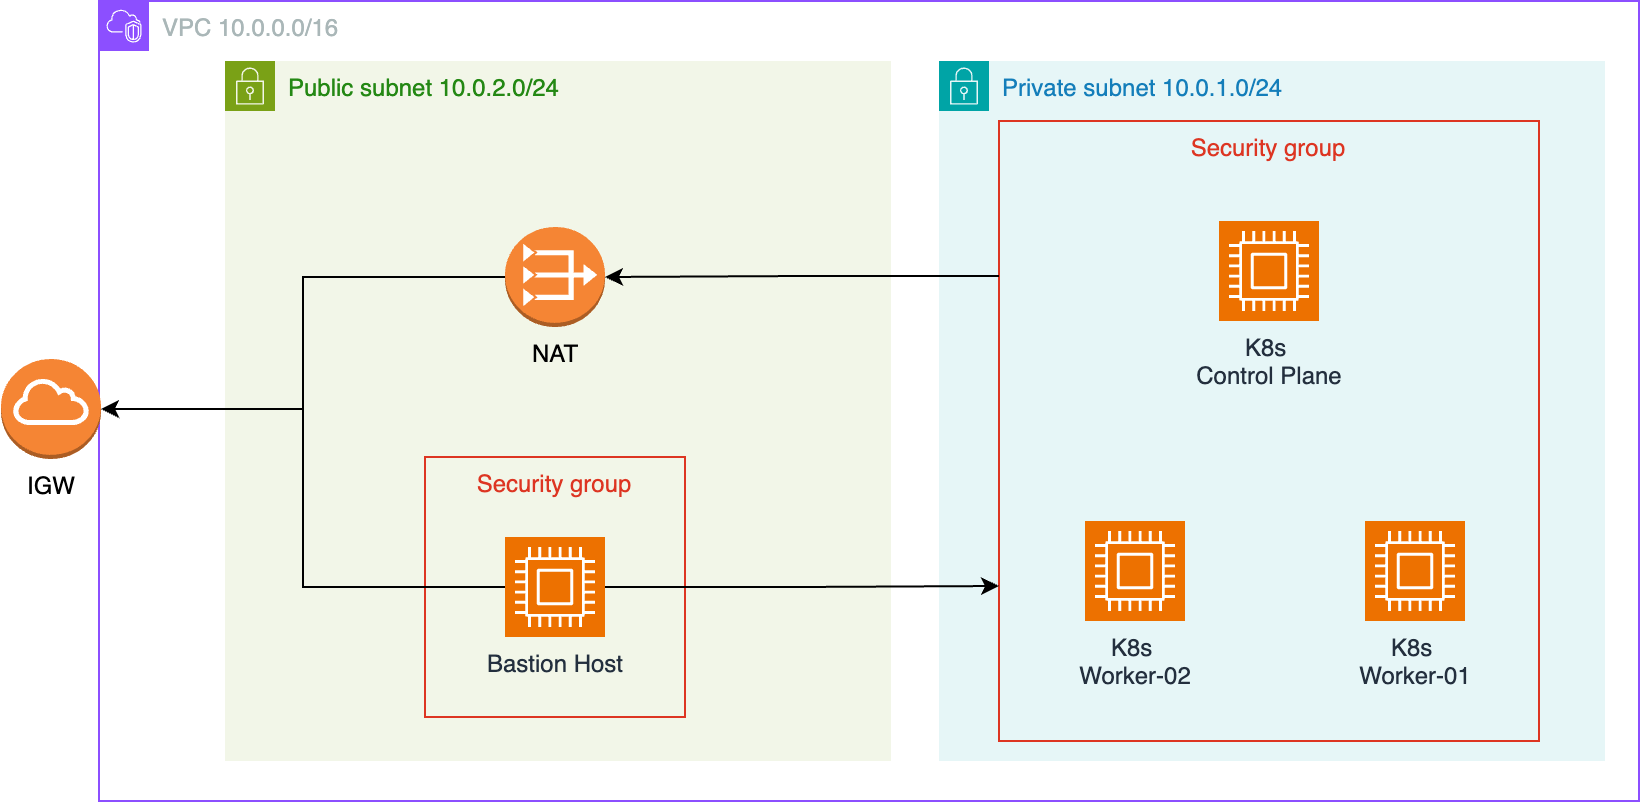

The diagram above was exported from draw.io. Its source (the exported page's mxGraphModel, read from the mxfile embedded in the PNG):
<mxGraphModel dx="1026" dy="585" grid="1" gridSize="10" guides="1" tooltips="1" connect="1" arrows="1" fold="1" page="1" pageScale="1" pageWidth="827" pageHeight="1169" math="0" shadow="0">
  <root>
    <mxCell id="0" />
    <mxCell id="1" parent="0" />
    <mxCell id="G3EMOqsDXLiJ_njweZdT-1" value="VPC 10.0.0.0/16" style="points=[[0,0],[0.25,0],[0.5,0],[0.75,0],[1,0],[1,0.25],[1,0.5],[1,0.75],[1,1],[0.75,1],[0.5,1],[0.25,1],[0,1],[0,0.75],[0,0.5],[0,0.25]];outlineConnect=0;gradientColor=none;html=1;whiteSpace=wrap;fontSize=12;fontStyle=0;container=1;pointerEvents=0;collapsible=0;recursiveResize=0;shape=mxgraph.aws4.group;grIcon=mxgraph.aws4.group_vpc2;strokeColor=#8C4FFF;fillColor=none;verticalAlign=top;align=left;spacingLeft=30;fontColor=#AAB7B8;dashed=0;" parent="1" vertex="1">
      <mxGeometry x="57" y="100" width="770" height="400" as="geometry" />
    </mxCell>
    <mxCell id="G3EMOqsDXLiJ_njweZdT-3" value="Private subnet 10.0.1.0/24" style="points=[[0,0],[0.25,0],[0.5,0],[0.75,0],[1,0],[1,0.25],[1,0.5],[1,0.75],[1,1],[0.75,1],[0.5,1],[0.25,1],[0,1],[0,0.75],[0,0.5],[0,0.25]];outlineConnect=0;gradientColor=none;html=1;whiteSpace=wrap;fontSize=12;fontStyle=0;container=1;pointerEvents=0;collapsible=0;recursiveResize=0;shape=mxgraph.aws4.group;grIcon=mxgraph.aws4.group_security_group;grStroke=0;strokeColor=#00A4A6;fillColor=#E6F6F7;verticalAlign=top;align=left;spacingLeft=30;fontColor=#147EBA;dashed=0;" parent="G3EMOqsDXLiJ_njweZdT-1" vertex="1">
      <mxGeometry x="420" y="30" width="333" height="350" as="geometry" />
    </mxCell>
    <mxCell id="G3EMOqsDXLiJ_njweZdT-29" value="Security group" style="fillColor=none;strokeColor=#DD3522;verticalAlign=top;fontStyle=0;fontColor=#DD3522;whiteSpace=wrap;html=1;" parent="G3EMOqsDXLiJ_njweZdT-3" vertex="1">
      <mxGeometry x="30" y="30" width="270" height="310" as="geometry" />
    </mxCell>
    <mxCell id="G3EMOqsDXLiJ_njweZdT-5" value="K8s&amp;nbsp;&lt;div&gt;Control Plane&lt;/div&gt;" style="sketch=0;points=[[0,0,0],[0.25,0,0],[0.5,0,0],[0.75,0,0],[1,0,0],[0,1,0],[0.25,1,0],[0.5,1,0],[0.75,1,0],[1,1,0],[0,0.25,0],[0,0.5,0],[0,0.75,0],[1,0.25,0],[1,0.5,0],[1,0.75,0]];outlineConnect=0;fontColor=#232F3E;fillColor=#ED7100;strokeColor=#ffffff;dashed=0;verticalLabelPosition=bottom;verticalAlign=top;align=center;html=1;fontSize=12;fontStyle=0;aspect=fixed;shape=mxgraph.aws4.resourceIcon;resIcon=mxgraph.aws4.compute;" parent="G3EMOqsDXLiJ_njweZdT-3" vertex="1">
      <mxGeometry x="140" y="80" width="50" height="50" as="geometry" />
    </mxCell>
    <mxCell id="G3EMOqsDXLiJ_njweZdT-8" value="K8s&amp;nbsp;&lt;div&gt;Worker-01&lt;/div&gt;" style="sketch=0;points=[[0,0,0],[0.25,0,0],[0.5,0,0],[0.75,0,0],[1,0,0],[0,1,0],[0.25,1,0],[0.5,1,0],[0.75,1,0],[1,1,0],[0,0.25,0],[0,0.5,0],[0,0.75,0],[1,0.25,0],[1,0.5,0],[1,0.75,0]];outlineConnect=0;fontColor=#232F3E;fillColor=#ED7100;strokeColor=#ffffff;dashed=0;verticalLabelPosition=bottom;verticalAlign=top;align=center;html=1;fontSize=12;fontStyle=0;aspect=fixed;shape=mxgraph.aws4.resourceIcon;resIcon=mxgraph.aws4.compute;" parent="G3EMOqsDXLiJ_njweZdT-3" vertex="1">
      <mxGeometry x="213" y="230" width="50" height="50" as="geometry" />
    </mxCell>
    <mxCell id="G3EMOqsDXLiJ_njweZdT-9" value="K8s&amp;nbsp;&lt;div&gt;Worker-02&lt;/div&gt;" style="sketch=0;points=[[0,0,0],[0.25,0,0],[0.5,0,0],[0.75,0,0],[1,0,0],[0,1,0],[0.25,1,0],[0.5,1,0],[0.75,1,0],[1,1,0],[0,0.25,0],[0,0.5,0],[0,0.75,0],[1,0.25,0],[1,0.5,0],[1,0.75,0]];outlineConnect=0;fontColor=#232F3E;fillColor=#ED7100;strokeColor=#ffffff;dashed=0;verticalLabelPosition=bottom;verticalAlign=top;align=center;html=1;fontSize=12;fontStyle=0;aspect=fixed;shape=mxgraph.aws4.resourceIcon;resIcon=mxgraph.aws4.compute;" parent="G3EMOqsDXLiJ_njweZdT-3" vertex="1">
      <mxGeometry x="73" y="230" width="50" height="50" as="geometry" />
    </mxCell>
    <mxCell id="G3EMOqsDXLiJ_njweZdT-2" value="Public subnet 10.0.2.0/24" style="points=[[0,0],[0.25,0],[0.5,0],[0.75,0],[1,0],[1,0.25],[1,0.5],[1,0.75],[1,1],[0.75,1],[0.5,1],[0.25,1],[0,1],[0,0.75],[0,0.5],[0,0.25]];outlineConnect=0;gradientColor=none;html=1;whiteSpace=wrap;fontSize=12;fontStyle=0;container=1;pointerEvents=0;collapsible=0;recursiveResize=0;shape=mxgraph.aws4.group;grIcon=mxgraph.aws4.group_security_group;grStroke=0;strokeColor=#7AA116;fillColor=#F2F6E8;verticalAlign=top;align=left;spacingLeft=30;fontColor=#248814;dashed=0;" parent="G3EMOqsDXLiJ_njweZdT-1" vertex="1">
      <mxGeometry x="63" y="30" width="333" height="350" as="geometry" />
    </mxCell>
    <mxCell id="G3EMOqsDXLiJ_njweZdT-4" value="Bastion Host" style="sketch=0;points=[[0,0,0],[0.25,0,0],[0.5,0,0],[0.75,0,0],[1,0,0],[0,1,0],[0.25,1,0],[0.5,1,0],[0.75,1,0],[1,1,0],[0,0.25,0],[0,0.5,0],[0,0.75,0],[1,0.25,0],[1,0.5,0],[1,0.75,0]];outlineConnect=0;fontColor=#232F3E;fillColor=#ED7100;strokeColor=#ffffff;dashed=0;verticalLabelPosition=bottom;verticalAlign=top;align=center;html=1;fontSize=12;fontStyle=0;aspect=fixed;shape=mxgraph.aws4.resourceIcon;resIcon=mxgraph.aws4.compute;" parent="G3EMOqsDXLiJ_njweZdT-2" vertex="1">
      <mxGeometry x="140" y="238" width="50" height="50" as="geometry" />
    </mxCell>
    <mxCell id="G3EMOqsDXLiJ_njweZdT-11" value="NAT" style="outlineConnect=0;dashed=0;verticalLabelPosition=bottom;verticalAlign=top;align=center;html=1;shape=mxgraph.aws3.vpc_nat_gateway;fillColor=#F58534;gradientColor=none;" parent="G3EMOqsDXLiJ_njweZdT-2" vertex="1">
      <mxGeometry x="140" y="83" width="50" height="50" as="geometry" />
    </mxCell>
    <mxCell id="vl0yHsnuQcxybtNIBIF0-1" value="Security group" style="fillColor=none;strokeColor=#DD3522;verticalAlign=top;fontStyle=0;fontColor=#DD3522;whiteSpace=wrap;html=1;" vertex="1" parent="G3EMOqsDXLiJ_njweZdT-2">
      <mxGeometry x="100" y="198" width="130" height="130" as="geometry" />
    </mxCell>
    <mxCell id="G3EMOqsDXLiJ_njweZdT-33" style="edgeStyle=orthogonalEdgeStyle;rounded=0;orthogonalLoop=1;jettySize=auto;html=1;exitX=0;exitY=0.25;exitDx=0;exitDy=0;entryX=1;entryY=0.5;entryDx=0;entryDy=0;entryPerimeter=0;" parent="G3EMOqsDXLiJ_njweZdT-1" source="G3EMOqsDXLiJ_njweZdT-29" target="G3EMOqsDXLiJ_njweZdT-11" edge="1">
      <mxGeometry relative="1" as="geometry" />
    </mxCell>
    <mxCell id="G3EMOqsDXLiJ_njweZdT-34" style="edgeStyle=orthogonalEdgeStyle;rounded=0;orthogonalLoop=1;jettySize=auto;html=1;entryX=0;entryY=0.75;entryDx=0;entryDy=0;" parent="G3EMOqsDXLiJ_njweZdT-1" source="G3EMOqsDXLiJ_njweZdT-4" target="G3EMOqsDXLiJ_njweZdT-29" edge="1">
      <mxGeometry relative="1" as="geometry" />
    </mxCell>
    <mxCell id="G3EMOqsDXLiJ_njweZdT-10" value="IGW" style="outlineConnect=0;dashed=0;verticalLabelPosition=bottom;verticalAlign=top;align=center;html=1;shape=mxgraph.aws3.internet_gateway;fillColor=#F58534;gradientColor=none;" parent="1" vertex="1">
      <mxGeometry x="8" y="279" width="50" height="50" as="geometry" />
    </mxCell>
    <mxCell id="G3EMOqsDXLiJ_njweZdT-23" style="edgeStyle=orthogonalEdgeStyle;rounded=0;orthogonalLoop=1;jettySize=auto;html=1;entryX=1;entryY=0.5;entryDx=0;entryDy=0;entryPerimeter=0;" parent="1" source="G3EMOqsDXLiJ_njweZdT-11" target="G3EMOqsDXLiJ_njweZdT-10" edge="1">
      <mxGeometry relative="1" as="geometry" />
    </mxCell>
    <mxCell id="G3EMOqsDXLiJ_njweZdT-24" style="edgeStyle=orthogonalEdgeStyle;rounded=0;orthogonalLoop=1;jettySize=auto;html=1;entryX=1;entryY=0.5;entryDx=0;entryDy=0;entryPerimeter=0;" parent="1" source="G3EMOqsDXLiJ_njweZdT-4" target="G3EMOqsDXLiJ_njweZdT-10" edge="1">
      <mxGeometry relative="1" as="geometry" />
    </mxCell>
  </root>
</mxGraphModel>